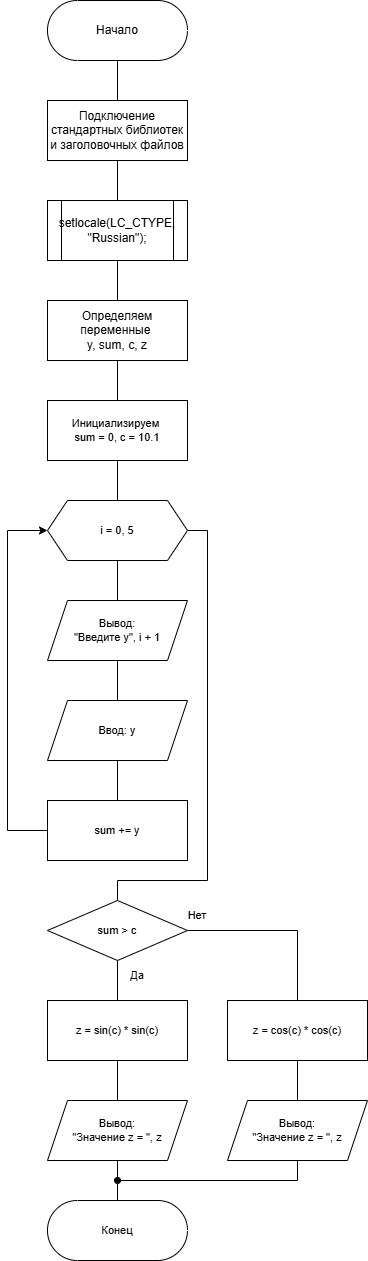

The diagram above was exported from draw.io. Its source (the exported page's mxGraphModel, read from the mxfile embedded in the PNG):
<mxGraphModel dx="502" dy="928" grid="1" gridSize="10" guides="1" tooltips="1" connect="1" arrows="1" fold="1" page="1" pageScale="1" pageWidth="827" pageHeight="1169" math="0" shadow="0">
  <root>
    <mxCell id="0" />
    <mxCell id="1" parent="0" />
    <mxCell id="aOj4toWUN0Rgxq5328QC-7" value="" style="edgeStyle=orthogonalEdgeStyle;shape=connector;rounded=0;orthogonalLoop=1;jettySize=auto;html=1;strokeColor=default;align=center;verticalAlign=middle;fontFamily=Helvetica;fontSize=11;fontColor=default;labelBackgroundColor=default;endArrow=none;endFill=0;" edge="1" parent="1" source="aOj4toWUN0Rgxq5328QC-1" target="aOj4toWUN0Rgxq5328QC-2">
      <mxGeometry relative="1" as="geometry" />
    </mxCell>
    <mxCell id="aOj4toWUN0Rgxq5328QC-1" value="Начало" style="html=1;dashed=0;whiteSpace=wrap;shape=mxgraph.dfd.start" vertex="1" parent="1">
      <mxGeometry x="160" y="80" width="140" height="60" as="geometry" />
    </mxCell>
    <mxCell id="aOj4toWUN0Rgxq5328QC-6" value="" style="edgeStyle=orthogonalEdgeStyle;shape=connector;rounded=0;orthogonalLoop=1;jettySize=auto;html=1;strokeColor=default;align=center;verticalAlign=middle;fontFamily=Helvetica;fontSize=11;fontColor=default;labelBackgroundColor=default;endArrow=none;endFill=0;" edge="1" parent="1" source="aOj4toWUN0Rgxq5328QC-2" target="aOj4toWUN0Rgxq5328QC-4">
      <mxGeometry relative="1" as="geometry" />
    </mxCell>
    <mxCell id="aOj4toWUN0Rgxq5328QC-2" value="Подключение стандартных библиотек и заголовочных файлов" style="whiteSpace=wrap;html=1;" vertex="1" parent="1">
      <mxGeometry x="160" y="180" width="140" height="60" as="geometry" />
    </mxCell>
    <mxCell id="aOj4toWUN0Rgxq5328QC-18" value="" style="edgeStyle=orthogonalEdgeStyle;shape=connector;rounded=0;orthogonalLoop=1;jettySize=auto;html=1;strokeColor=default;align=center;verticalAlign=middle;fontFamily=Helvetica;fontSize=11;fontColor=default;labelBackgroundColor=default;endArrow=none;endFill=0;" edge="1" parent="1" source="aOj4toWUN0Rgxq5328QC-3" target="aOj4toWUN0Rgxq5328QC-9">
      <mxGeometry relative="1" as="geometry" />
    </mxCell>
    <mxCell id="aOj4toWUN0Rgxq5328QC-3" value="Определяем переменные&amp;nbsp;&lt;div&gt;y, sum, c, z&lt;/div&gt;" style="whiteSpace=wrap;html=1;rounded=0;" vertex="1" parent="1">
      <mxGeometry x="160" y="380" width="140" height="60" as="geometry" />
    </mxCell>
    <mxCell id="aOj4toWUN0Rgxq5328QC-5" value="" style="edgeStyle=orthogonalEdgeStyle;rounded=0;orthogonalLoop=1;jettySize=auto;html=1;endArrow=none;endFill=0;" edge="1" parent="1" source="aOj4toWUN0Rgxq5328QC-4" target="aOj4toWUN0Rgxq5328QC-3">
      <mxGeometry relative="1" as="geometry" />
    </mxCell>
    <mxCell id="aOj4toWUN0Rgxq5328QC-4" value="&lt;div&gt;&lt;span style=&quot;background-color: transparent; color: light-dark(rgb(0, 0, 0), rgb(255, 255, 255));&quot;&gt;setlocale(LC_CTYPE, &quot;Russian&quot;);&lt;/span&gt;&lt;/div&gt;" style="shape=process;whiteSpace=wrap;html=1;backgroundOutline=1;fontSize=12;" vertex="1" parent="1">
      <mxGeometry x="160" y="280" width="140" height="60" as="geometry" />
    </mxCell>
    <mxCell id="aOj4toWUN0Rgxq5328QC-17" value="" style="edgeStyle=orthogonalEdgeStyle;shape=connector;rounded=0;orthogonalLoop=1;jettySize=auto;html=1;strokeColor=default;align=center;verticalAlign=middle;fontFamily=Helvetica;fontSize=11;fontColor=default;labelBackgroundColor=default;endArrow=none;endFill=0;" edge="1" parent="1" source="aOj4toWUN0Rgxq5328QC-9" target="aOj4toWUN0Rgxq5328QC-10">
      <mxGeometry relative="1" as="geometry" />
    </mxCell>
    <mxCell id="aOj4toWUN0Rgxq5328QC-9" value="Инициализируем&amp;nbsp;&lt;div&gt;sum = 0, c = 10.1&lt;/div&gt;" style="whiteSpace=wrap;html=1;rounded=0;fontFamily=Helvetica;fontSize=11;fontColor=default;labelBackgroundColor=default;" vertex="1" parent="1">
      <mxGeometry x="160" y="480" width="140" height="60" as="geometry" />
    </mxCell>
    <mxCell id="aOj4toWUN0Rgxq5328QC-16" value="" style="edgeStyle=orthogonalEdgeStyle;shape=connector;rounded=0;orthogonalLoop=1;jettySize=auto;html=1;strokeColor=default;align=center;verticalAlign=middle;fontFamily=Helvetica;fontSize=11;fontColor=default;labelBackgroundColor=default;endArrow=none;endFill=0;" edge="1" parent="1" source="aOj4toWUN0Rgxq5328QC-10" target="aOj4toWUN0Rgxq5328QC-11">
      <mxGeometry relative="1" as="geometry" />
    </mxCell>
    <mxCell id="aOj4toWUN0Rgxq5328QC-21" style="edgeStyle=orthogonalEdgeStyle;shape=connector;rounded=0;orthogonalLoop=1;jettySize=auto;html=1;exitX=1;exitY=0.5;exitDx=0;exitDy=0;entryX=0.5;entryY=0;entryDx=0;entryDy=0;strokeColor=default;align=center;verticalAlign=middle;fontFamily=Helvetica;fontSize=11;fontColor=default;labelBackgroundColor=default;endArrow=none;endFill=0;" edge="1" parent="1" source="aOj4toWUN0Rgxq5328QC-10" target="aOj4toWUN0Rgxq5328QC-20">
      <mxGeometry relative="1" as="geometry">
        <Array as="points">
          <mxPoint x="320" y="610" />
          <mxPoint x="320" y="960" />
          <mxPoint x="230" y="960" />
        </Array>
      </mxGeometry>
    </mxCell>
    <mxCell id="aOj4toWUN0Rgxq5328QC-10" value="i = 0, 5" style="shape=hexagon;perimeter=hexagonPerimeter2;whiteSpace=wrap;html=1;fixedSize=1;fontFamily=Helvetica;fontSize=11;fontColor=default;labelBackgroundColor=default;" vertex="1" parent="1">
      <mxGeometry x="160" y="580" width="140" height="60" as="geometry" />
    </mxCell>
    <mxCell id="aOj4toWUN0Rgxq5328QC-15" value="" style="edgeStyle=orthogonalEdgeStyle;shape=connector;rounded=0;orthogonalLoop=1;jettySize=auto;html=1;strokeColor=default;align=center;verticalAlign=middle;fontFamily=Helvetica;fontSize=11;fontColor=default;labelBackgroundColor=default;endArrow=none;endFill=0;" edge="1" parent="1" source="aOj4toWUN0Rgxq5328QC-11" target="aOj4toWUN0Rgxq5328QC-12">
      <mxGeometry relative="1" as="geometry" />
    </mxCell>
    <mxCell id="aOj4toWUN0Rgxq5328QC-11" value="Вывод:&lt;div&gt;&quot;Введите y&quot;, i + 1&lt;/div&gt;" style="shape=parallelogram;perimeter=parallelogramPerimeter;whiteSpace=wrap;html=1;fixedSize=1;rounded=0;fontFamily=Helvetica;fontSize=11;fontColor=default;labelBackgroundColor=default;" vertex="1" parent="1">
      <mxGeometry x="160" y="680" width="140" height="60" as="geometry" />
    </mxCell>
    <mxCell id="aOj4toWUN0Rgxq5328QC-14" value="" style="edgeStyle=orthogonalEdgeStyle;shape=connector;rounded=0;orthogonalLoop=1;jettySize=auto;html=1;strokeColor=default;align=center;verticalAlign=middle;fontFamily=Helvetica;fontSize=11;fontColor=default;labelBackgroundColor=default;endArrow=none;endFill=0;" edge="1" parent="1" source="aOj4toWUN0Rgxq5328QC-12" target="aOj4toWUN0Rgxq5328QC-13">
      <mxGeometry relative="1" as="geometry" />
    </mxCell>
    <mxCell id="aOj4toWUN0Rgxq5328QC-12" value="Ввод: y" style="shape=parallelogram;perimeter=parallelogramPerimeter;whiteSpace=wrap;html=1;fixedSize=1;rounded=0;fontFamily=Helvetica;fontSize=11;fontColor=default;labelBackgroundColor=default;" vertex="1" parent="1">
      <mxGeometry x="160" y="780" width="140" height="60" as="geometry" />
    </mxCell>
    <mxCell id="aOj4toWUN0Rgxq5328QC-19" style="edgeStyle=orthogonalEdgeStyle;shape=connector;rounded=0;orthogonalLoop=1;jettySize=auto;html=1;exitX=0;exitY=0.5;exitDx=0;exitDy=0;entryX=0;entryY=0.5;entryDx=0;entryDy=0;strokeColor=default;align=center;verticalAlign=middle;fontFamily=Helvetica;fontSize=11;fontColor=default;labelBackgroundColor=default;endArrow=classic;endFill=1;" edge="1" parent="1" source="aOj4toWUN0Rgxq5328QC-13" target="aOj4toWUN0Rgxq5328QC-10">
      <mxGeometry relative="1" as="geometry">
        <Array as="points">
          <mxPoint x="120" y="910" />
          <mxPoint x="120" y="610" />
        </Array>
      </mxGeometry>
    </mxCell>
    <mxCell id="aOj4toWUN0Rgxq5328QC-13" value="&lt;div&gt;sum += y&lt;/div&gt;" style="whiteSpace=wrap;html=1;rounded=0;fontFamily=Helvetica;fontSize=11;fontColor=default;labelBackgroundColor=default;" vertex="1" parent="1">
      <mxGeometry x="160" y="880" width="140" height="60" as="geometry" />
    </mxCell>
    <mxCell id="aOj4toWUN0Rgxq5328QC-25" value="" style="edgeStyle=orthogonalEdgeStyle;shape=connector;rounded=0;orthogonalLoop=1;jettySize=auto;html=1;strokeColor=default;align=center;verticalAlign=middle;fontFamily=Helvetica;fontSize=11;fontColor=default;labelBackgroundColor=default;endArrow=none;endFill=0;" edge="1" parent="1" source="aOj4toWUN0Rgxq5328QC-20" target="aOj4toWUN0Rgxq5328QC-24">
      <mxGeometry relative="1" as="geometry" />
    </mxCell>
    <mxCell id="aOj4toWUN0Rgxq5328QC-29" style="edgeStyle=orthogonalEdgeStyle;shape=connector;rounded=0;orthogonalLoop=1;jettySize=auto;html=1;exitX=1;exitY=0.5;exitDx=0;exitDy=0;entryX=0.5;entryY=0;entryDx=0;entryDy=0;strokeColor=default;align=center;verticalAlign=middle;fontFamily=Helvetica;fontSize=11;fontColor=default;labelBackgroundColor=default;endArrow=none;endFill=0;" edge="1" parent="1" source="aOj4toWUN0Rgxq5328QC-20" target="aOj4toWUN0Rgxq5328QC-28">
      <mxGeometry relative="1" as="geometry" />
    </mxCell>
    <mxCell id="aOj4toWUN0Rgxq5328QC-20" value="sum &amp;gt; c" style="rhombus;whiteSpace=wrap;html=1;fontFamily=Helvetica;fontSize=11;fontColor=default;labelBackgroundColor=default;" vertex="1" parent="1">
      <mxGeometry x="160" y="979.9999999999998" width="140" height="60" as="geometry" />
    </mxCell>
    <mxCell id="aOj4toWUN0Rgxq5328QC-34" value="" style="edgeStyle=orthogonalEdgeStyle;shape=connector;rounded=0;orthogonalLoop=1;jettySize=auto;html=1;strokeColor=default;align=center;verticalAlign=middle;fontFamily=Helvetica;fontSize=11;fontColor=default;labelBackgroundColor=default;endArrow=none;endFill=0;" edge="1" parent="1" source="aOj4toWUN0Rgxq5328QC-23" target="aOj4toWUN0Rgxq5328QC-33">
      <mxGeometry relative="1" as="geometry" />
    </mxCell>
    <mxCell id="aOj4toWUN0Rgxq5328QC-23" value="Вывод:&lt;div&gt;&quot;Значение z = &quot;, z&lt;/div&gt;" style="shape=parallelogram;perimeter=parallelogramPerimeter;whiteSpace=wrap;html=1;fixedSize=1;rounded=0;fontFamily=Helvetica;fontSize=11;fontColor=default;labelBackgroundColor=default;" vertex="1" parent="1">
      <mxGeometry x="160" y="1180" width="140" height="60" as="geometry" />
    </mxCell>
    <mxCell id="aOj4toWUN0Rgxq5328QC-26" value="" style="edgeStyle=orthogonalEdgeStyle;shape=connector;rounded=0;orthogonalLoop=1;jettySize=auto;html=1;strokeColor=default;align=center;verticalAlign=middle;fontFamily=Helvetica;fontSize=11;fontColor=default;labelBackgroundColor=default;endArrow=none;endFill=0;" edge="1" parent="1" source="aOj4toWUN0Rgxq5328QC-24" target="aOj4toWUN0Rgxq5328QC-23">
      <mxGeometry relative="1" as="geometry" />
    </mxCell>
    <mxCell id="aOj4toWUN0Rgxq5328QC-24" value="&lt;div&gt;z = sin(c) * sin(c)&lt;/div&gt;" style="whiteSpace=wrap;html=1;rounded=0;fontFamily=Helvetica;fontSize=11;fontColor=default;labelBackgroundColor=default;" vertex="1" parent="1">
      <mxGeometry x="160" y="1080" width="140" height="60" as="geometry" />
    </mxCell>
    <mxCell id="aOj4toWUN0Rgxq5328QC-27" value="Да" style="text;html=1;whiteSpace=wrap;strokeColor=none;fillColor=none;align=center;verticalAlign=middle;rounded=0;fontFamily=Helvetica;fontSize=11;fontColor=default;labelBackgroundColor=default;" vertex="1" parent="1">
      <mxGeometry x="220" y="1040" width="60" height="30" as="geometry" />
    </mxCell>
    <mxCell id="aOj4toWUN0Rgxq5328QC-32" value="" style="edgeStyle=orthogonalEdgeStyle;shape=connector;rounded=0;orthogonalLoop=1;jettySize=auto;html=1;strokeColor=default;align=center;verticalAlign=middle;fontFamily=Helvetica;fontSize=11;fontColor=default;labelBackgroundColor=default;endArrow=none;endFill=0;" edge="1" parent="1" source="aOj4toWUN0Rgxq5328QC-28" target="aOj4toWUN0Rgxq5328QC-31">
      <mxGeometry relative="1" as="geometry" />
    </mxCell>
    <mxCell id="aOj4toWUN0Rgxq5328QC-28" value="z = cos(c) * cos(c)" style="whiteSpace=wrap;html=1;rounded=0;fontFamily=Helvetica;fontSize=11;fontColor=default;labelBackgroundColor=default;" vertex="1" parent="1">
      <mxGeometry x="340" y="1080" width="140" height="60" as="geometry" />
    </mxCell>
    <mxCell id="aOj4toWUN0Rgxq5328QC-30" value="Нет" style="text;html=1;whiteSpace=wrap;strokeColor=none;fillColor=none;align=center;verticalAlign=middle;rounded=0;fontFamily=Helvetica;fontSize=11;fontColor=default;labelBackgroundColor=default;" vertex="1" parent="1">
      <mxGeometry x="280" y="980" width="60" height="30" as="geometry" />
    </mxCell>
    <mxCell id="aOj4toWUN0Rgxq5328QC-35" style="edgeStyle=orthogonalEdgeStyle;shape=connector;rounded=0;orthogonalLoop=1;jettySize=auto;html=1;exitX=0.5;exitY=1;exitDx=0;exitDy=0;strokeColor=default;align=center;verticalAlign=middle;fontFamily=Helvetica;fontSize=11;fontColor=default;labelBackgroundColor=default;endArrow=oval;endFill=1;" edge="1" parent="1" source="aOj4toWUN0Rgxq5328QC-31">
      <mxGeometry relative="1" as="geometry">
        <mxPoint x="229.9999999999999" y="1260" as="targetPoint" />
        <Array as="points">
          <mxPoint x="410" y="1260" />
        </Array>
      </mxGeometry>
    </mxCell>
    <mxCell id="aOj4toWUN0Rgxq5328QC-31" value="Вывод:&lt;div&gt;&quot;Значение z = &quot;, z&lt;/div&gt;" style="shape=parallelogram;perimeter=parallelogramPerimeter;whiteSpace=wrap;html=1;fixedSize=1;rounded=0;fontFamily=Helvetica;fontSize=11;fontColor=default;labelBackgroundColor=default;" vertex="1" parent="1">
      <mxGeometry x="340" y="1180" width="140" height="60" as="geometry" />
    </mxCell>
    <mxCell id="aOj4toWUN0Rgxq5328QC-33" value="Конец" style="html=1;dashed=0;whiteSpace=wrap;shape=mxgraph.dfd.start;fontFamily=Helvetica;fontSize=11;fontColor=default;labelBackgroundColor=default;" vertex="1" parent="1">
      <mxGeometry x="160" y="1280" width="140" height="60" as="geometry" />
    </mxCell>
  </root>
</mxGraphModel>